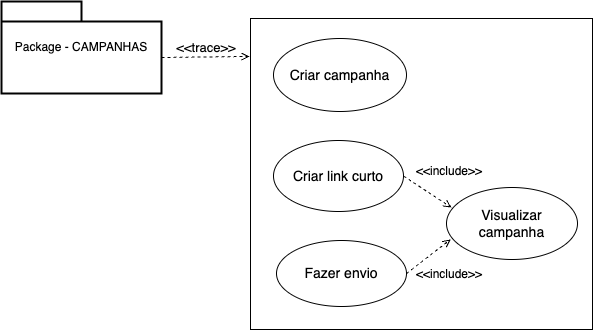

The diagram above was exported from draw.io. Its source (the exported page's mxGraphModel, read from the mxfile embedded in the PNG):
<mxGraphModel dx="1346" dy="916" grid="0" gridSize="10" guides="1" tooltips="1" connect="1" arrows="1" fold="1" page="0" pageScale="1" pageWidth="1654" pageHeight="2336" math="0" shadow="0">
  <root>
    <mxCell id="0" />
    <mxCell id="1" parent="0" />
    <mxCell id="ScD4QHonfQPaWYqG9C8a-1" style="edgeStyle=none;rounded=0;orthogonalLoop=1;jettySize=auto;html=1;exitX=0;exitY=0;exitDx=160;exitDy=56;exitPerimeter=0;entryX=-0.003;entryY=0.122;entryDx=0;entryDy=0;entryPerimeter=0;fontSize=13;sourcePerimeterSpacing=5;targetPerimeterSpacing=5;dashed=1;endArrow=open;endFill=0;" parent="1" source="ScD4QHonfQPaWYqG9C8a-2" target="ScD4QHonfQPaWYqG9C8a-3" edge="1">
      <mxGeometry relative="1" as="geometry" />
    </mxCell>
    <mxCell id="ScD4QHonfQPaWYqG9C8a-2" value="Package - CAMPANHAS" style="shape=folder;tabWidth=80;tabHeight=20;tabPosition=left;strokeWidth=2;html=1;whiteSpace=wrap;align=center;" parent="1" vertex="1">
      <mxGeometry x="-200" y="-21" width="160" height="92" as="geometry" />
    </mxCell>
    <mxCell id="ScD4QHonfQPaWYqG9C8a-3" value="" style="rounded=0;whiteSpace=wrap;html=1;fontSize=13;" parent="1" vertex="1">
      <mxGeometry x="49" y="-4" width="342" height="311" as="geometry" />
    </mxCell>
    <mxCell id="ScD4QHonfQPaWYqG9C8a-4" value="&amp;lt;&amp;lt;trace&amp;gt;&amp;gt;" style="text;html=1;strokeColor=none;fillColor=none;align=center;verticalAlign=middle;whiteSpace=wrap;rounded=0;fontSize=13;" parent="1" vertex="1">
      <mxGeometry x="-25" y="10" width="60" height="30" as="geometry" />
    </mxCell>
    <mxCell id="ScD4QHonfQPaWYqG9C8a-5" value="&lt;span style=&quot;font-size: 14px;&quot;&gt;Visualizar campanha&lt;/span&gt;" style="ellipse;whiteSpace=wrap;html=1;" parent="1" vertex="1">
      <mxGeometry x="245" y="165" width="131" height="72" as="geometry" />
    </mxCell>
    <mxCell id="ScD4QHonfQPaWYqG9C8a-6" value="&lt;font style=&quot;font-size: 14px;&quot;&gt;Criar campanha&lt;/font&gt;" style="ellipse;whiteSpace=wrap;html=1;" parent="1" vertex="1">
      <mxGeometry x="72" y="16" width="133" height="73" as="geometry" />
    </mxCell>
    <mxCell id="xxqPSZ8Iug7w9UHiWdlZ-6" style="edgeStyle=none;rounded=0;orthogonalLoop=1;jettySize=auto;html=1;exitX=1;exitY=0.5;exitDx=0;exitDy=0;entryX=0.038;entryY=0.278;entryDx=0;entryDy=0;entryPerimeter=0;dashed=1;fontSize=12;startArrow=none;startFill=0;endArrow=open;endFill=0;" edge="1" parent="1" source="ScD4QHonfQPaWYqG9C8a-7" target="ScD4QHonfQPaWYqG9C8a-5">
      <mxGeometry relative="1" as="geometry" />
    </mxCell>
    <mxCell id="ScD4QHonfQPaWYqG9C8a-7" value="&lt;font style=&quot;font-size: 14px;&quot;&gt;Criar link curto&lt;/font&gt;" style="ellipse;whiteSpace=wrap;html=1;" parent="1" vertex="1">
      <mxGeometry x="72" y="118" width="130" height="71" as="geometry" />
    </mxCell>
    <mxCell id="xxqPSZ8Iug7w9UHiWdlZ-7" style="edgeStyle=none;rounded=0;orthogonalLoop=1;jettySize=auto;html=1;exitX=1;exitY=0.5;exitDx=0;exitDy=0;entryX=0.031;entryY=0.722;entryDx=0;entryDy=0;entryPerimeter=0;dashed=1;fontSize=12;startArrow=none;startFill=0;endArrow=open;endFill=0;" edge="1" parent="1" source="ScD4QHonfQPaWYqG9C8a-8" target="ScD4QHonfQPaWYqG9C8a-5">
      <mxGeometry relative="1" as="geometry" />
    </mxCell>
    <mxCell id="ScD4QHonfQPaWYqG9C8a-8" value="&lt;font style=&quot;font-size: 14px;&quot;&gt;Fazer envio&lt;/font&gt;" style="ellipse;whiteSpace=wrap;html=1;" parent="1" vertex="1">
      <mxGeometry x="75" y="218" width="130" height="66" as="geometry" />
    </mxCell>
    <mxCell id="xxqPSZ8Iug7w9UHiWdlZ-4" value="&lt;font style=&quot;font-size: 12px;&quot;&gt;&amp;lt;&amp;lt;include&amp;gt;&amp;gt;&lt;/font&gt;" style="text;html=1;strokeColor=none;fillColor=none;align=center;verticalAlign=middle;whiteSpace=wrap;rounded=0;fontSize=13;" vertex="1" parent="1">
      <mxGeometry x="218" y="133" width="60" height="30" as="geometry" />
    </mxCell>
    <mxCell id="xxqPSZ8Iug7w9UHiWdlZ-5" value="&lt;font style=&quot;font-size: 12px;&quot;&gt;&amp;lt;&amp;lt;include&amp;gt;&amp;gt;&lt;/font&gt;" style="text;html=1;strokeColor=none;fillColor=none;align=center;verticalAlign=middle;whiteSpace=wrap;rounded=0;fontSize=13;" vertex="1" parent="1">
      <mxGeometry x="218" y="236" width="60" height="30" as="geometry" />
    </mxCell>
  </root>
</mxGraphModel>